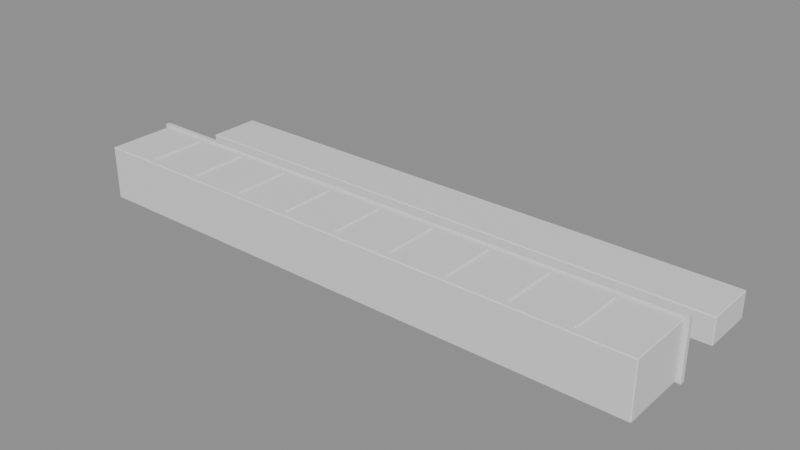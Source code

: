 # Source: decor_kitchen.blend  (saved by Blender 5.3.31; exported with 4.5.12 LTS)
import bpy
from mathutils import Matrix  # noqa: F401  (used for matrix-valued properties, if any)

bpy.ops.wm.read_factory_settings(use_empty=True)
scene = bpy.context.scene
scene.name = 'Scene'

# ---- materials (node trees are filled in below, after node groups)
mat_m5 = bpy.data.materials.new('m5')
mat_m2 = bpy.data.materials.new('m2')
mat_m6 = bpy.data.materials.new('m6')
mat_m7 = bpy.data.materials.new('m7')

# ---- material node trees
mat_m5.use_nodes = True; mat_m5.node_tree.nodes.clear()
_N = mat_m5.node_tree.nodes; _L = mat_m5.node_tree.links
n0 = _N.new('ShaderNodeBsdfPrincipled'); n0.name = 'Principled BSDF'; n0.location = (-200, 100)
n0.inputs[10].default_value = 0.005
n1 = _N.new('ShaderNodeOutputMaterial'); n1.name = 'Material Output'; n1.location = (200, 100)
_L.new(n0.outputs[0], n1.inputs[0])
n1.is_active_output = True
mat_m2.use_nodes = True; mat_m2.node_tree.nodes.clear()
_N = mat_m2.node_tree.nodes; _L = mat_m2.node_tree.links
n0 = _N.new('ShaderNodeBsdfPrincipled'); n0.name = 'Principled BSDF'; n0.location = (-200, 100)
n0.inputs[10].default_value = 0.005
n1 = _N.new('ShaderNodeOutputMaterial'); n1.name = 'Material Output'; n1.location = (200, 100)
_L.new(n0.outputs[0], n1.inputs[0])
n1.is_active_output = True
mat_m6.use_nodes = True; mat_m6.node_tree.nodes.clear()
_N = mat_m6.node_tree.nodes; _L = mat_m6.node_tree.links
n0 = _N.new('ShaderNodeBsdfPrincipled'); n0.name = 'Principled BSDF'; n0.location = (-200, 100)
n0.inputs[10].default_value = 0.005
n1 = _N.new('ShaderNodeOutputMaterial'); n1.name = 'Material Output'; n1.location = (200, 100)
_L.new(n0.outputs[0], n1.inputs[0])
n1.is_active_output = True
mat_m7.use_nodes = True; mat_m7.node_tree.nodes.clear()
_N = mat_m7.node_tree.nodes; _L = mat_m7.node_tree.links
n0 = _N.new('ShaderNodeBsdfPrincipled'); n0.name = 'Principled BSDF'; n0.location = (-200, 100)
n0.inputs[10].default_value = 0.005
n1 = _N.new('ShaderNodeOutputMaterial'); n1.name = 'Material Output'; n1.location = (200, 100)
_L.new(n0.outputs[0], n1.inputs[0])
n1.is_active_output = True

# ---- meshes
me_cone = bpy.data.meshes.new('Cone')
me_cone.from_pydata([(-1.8, 0.94, -0.22), (-1.8, 0.96, -0.22), (-1.74, 0.94, -0.2039), (-1.74, 0.96, -0.2039), (-1.696, 0.94, -0.16), (-1.696, 0.96, -0.16), (-1.68, 0.94, -0.1), (-1.68, 0.96, -0.1), (-1.696, 0.94, -0.04), (-1.696, 0.96, -0.04), (-1.74, 0.94, 0.003923), (-1.74, 0.96, 0.003923), (-1.8, 0.94, 0.02), (-1.8, 0.96, 0.02), (-1.86, 0.94, 0.003923), (-1.86, 0.96, 0.003923), (-1.904, 0.94, -0.04), (-1.904, 0.96, -0.04), (-1.92, 0.94, -0.1), (-1.92, 0.96, -0.1), (-1.904, 0.94, -0.16), (-1.904, 0.96, -0.16), (-1.86, 0.94, -0.2039), (-1.86, 0.96, -0.2039), (-3.69, 0.01, -0.35), (-3.69, 0.0, -0.34), (-3.7, 0.01, -0.34), (-3.69, 0.0, 0.34), (-3.69, 0.01, 0.35), (-3.7, 0.01, 0.34), (-3.69, 0.87, -0.35), (-3.7, 0.87, -0.34), (-3.69, 0.88, -0.34), (-3.69, 0.87, 0.35), (-3.69, 0.88, 0.34), (-3.7, 0.87, 0.34), (3.69, 0.01, -0.35), (3.7, 0.01, -0.34), (3.69, 0.0, -0.34), (3.69, 0.01, 0.35), (3.69, 0.0, 0.34), (3.7, 0.01, 0.34), (3.69, 0.87, -0.35), (3.69, 0.88, -0.34), (3.7, 0.87, -0.34), (3.69, 0.87, 0.35), (3.7, 0.87, 0.34), (3.69, 0.88, 0.34), (-3.75, 0.88, -0.375), (-3.75, 0.88, 0.375), (-3.75, 0.94, -0.375), (-3.75, 0.94, 0.375), (3.75, 0.88, -0.375), (3.75, 0.88, 0.375), (3.75, 0.94, -0.375), (3.75, 0.94, 0.375), (-3.01, 0.1, 0.35), (-3.01, 0.1, 0.37), (-3.01, 0.8, 0.35), (-3.01, 0.8, 0.37), (-2.99, 0.1, 0.35), (-2.99, 0.1, 0.37), (-2.99, 0.8, 0.35), (-2.99, 0.8, 0.37), (-2.26, 0.1, 0.35), (-2.26, 0.1, 0.37), (-2.26, 0.8, 0.35), (-2.26, 0.8, 0.37), (-2.24, 0.1, 0.35), (-2.24, 0.1, 0.37), (-2.24, 0.8, 0.35), (-2.24, 0.8, 0.37), (-1.51, 0.1, 0.35), (-1.51, 0.1, 0.37), (-1.51, 0.8, 0.35), (-1.51, 0.8, 0.37), (-1.49, 0.1, 0.35), (-1.49, 0.1, 0.37), (-1.49, 0.8, 0.35), (-1.49, 0.8, 0.37), (-0.76, 0.1, 0.35), (-0.76, 0.1, 0.37), (-0.76, 0.8, 0.35), (-0.76, 0.8, 0.37), (-0.74, 0.1, 0.35), (-0.74, 0.1, 0.37), (-0.74, 0.8, 0.35), (-0.74, 0.8, 0.37), (-0.01, 0.1, 0.35), (-0.01, 0.1, 0.37), (-0.01, 0.8, 0.35), (-0.01, 0.8, 0.37), (0.01, 0.1, 0.35), (0.01, 0.1, 0.37), (0.01, 0.8, 0.35), (0.01, 0.8, 0.37), (0.74, 0.1, 0.35), (0.74, 0.1, 0.37), (0.74, 0.8, 0.35), (0.74, 0.8, 0.37), (0.76, 0.1, 0.35), (0.76, 0.1, 0.37), (0.76, 0.8, 0.35), (0.76, 0.8, 0.37), (1.49, 0.1, 0.35), (1.49, 0.1, 0.37), (1.49, 0.8, 0.35), (1.49, 0.8, 0.37), (1.51, 0.1, 0.35), (1.51, 0.1, 0.37), (1.51, 0.8, 0.35), (1.51, 0.8, 0.37), (2.24, 0.1, 0.35), (2.24, 0.1, 0.37), (2.24, 0.8, 0.35), (2.24, 0.8, 0.37), (2.26, 0.1, 0.35), (2.26, 0.1, 0.37), (2.26, 0.8, 0.35), (2.26, 0.8, 0.37), (2.99, 0.1, 0.35), (2.99, 0.1, 0.37), (2.99, 0.8, 0.35), (2.99, 0.8, 0.37), (3.01, 0.1, 0.35), (3.01, 0.1, 0.37), (3.01, 0.8, 0.35), (3.01, 0.8, 0.37), (1.1, 0.93, -0.25), (1.1, 0.93, 0.25), (1.1, 0.97, -0.25), (1.1, 0.97, 0.25), (1.9, 0.93, -0.25), (1.9, 0.93, 0.25), (1.9, 0.97, -0.25), (1.9, 0.97, 0.25), (-1.2, 0.94, -0.22), (-1.2, 0.96, -0.22), (-1.14, 0.94, -0.2039), (-1.14, 0.96, -0.2039), (-1.096, 0.94, -0.16), (-1.096, 0.96, -0.16), (-1.08, 0.94, -0.1), (-1.08, 0.96, -0.1), (-1.096, 0.94, -0.04), (-1.096, 0.96, -0.04), (-1.14, 0.94, 0.003923), (-1.14, 0.96, 0.003923), (-1.2, 0.94, 0.02), (-1.2, 0.96, 0.02), (-1.26, 0.94, 0.003923), (-1.26, 0.96, 0.003923), (-1.304, 0.94, -0.04), (-1.304, 0.96, -0.04), (-1.32, 0.94, -0.1), (-1.32, 0.96, -0.1), (-1.304, 0.94, -0.16), (-1.304, 0.96, -0.16), (-1.26, 0.94, -0.2039), (-1.26, 0.96, -0.2039), (-1.8, 0.94, 0.03), (-1.8, 0.96, 0.03), (-1.74, 0.94, 0.04608), (-1.74, 0.96, 0.04608), (-1.696, 0.94, 0.09), (-1.696, 0.96, 0.09), (-1.68, 0.94, 0.15), (-1.68, 0.96, 0.15), (-1.696, 0.94, 0.21), (-1.696, 0.96, 0.21), (-1.74, 0.94, 0.2539), (-1.74, 0.96, 0.2539), (-1.8, 0.94, 0.27), (-1.8, 0.96, 0.27), (-1.86, 0.94, 0.2539), (-1.86, 0.96, 0.2539), (-1.904, 0.94, 0.21), (-1.904, 0.96, 0.21), (-1.92, 0.94, 0.15), (-1.92, 0.96, 0.15), (-1.904, 0.94, 0.09), (-1.904, 0.96, 0.09), (-1.86, 0.94, 0.04608), (-1.86, 0.96, 0.04608), (-3.69, 1.66, -0.355), (-3.69, 1.65, -0.345), (-3.7, 1.66, -0.345), (-3.69, 1.65, -0.015), (-3.69, 1.66, -0.005), (-3.7, 1.66, -0.015), (-3.69, 2.34, -0.355), (-3.7, 2.34, -0.345), (-3.69, 2.35, -0.345), (-3.69, 2.34, -0.005), (-3.69, 2.35, -0.015), (-3.7, 2.34, -0.015), (3.69, 1.66, -0.355), (3.7, 1.66, -0.345), (3.69, 1.65, -0.345), (3.69, 1.66, -0.005), (3.69, 1.65, -0.015), (3.7, 1.66, -0.015), (3.69, 2.34, -0.355), (3.69, 2.35, -0.345), (3.7, 2.34, -0.345), (3.69, 2.34, -0.005), (3.7, 2.34, -0.015), (3.69, 2.35, -0.015), (1.5, 0.9589, -0.2179), (1.5, 1.259, -0.06789), (1.517, 0.9545, -0.2089), (1.517, 1.254, -0.05894), (1.517, 0.9455, -0.1911), (1.517, 1.246, -0.04106), (1.5, 0.9411, -0.1821), (1.5, 1.241, -0.03211), (1.483, 0.9455, -0.1911), (1.483, 1.246, -0.04106), (1.483, 0.9545, -0.2089), (1.483, 1.254, -0.05894)], [], [(0, 1, 3, 2), (2, 3, 5, 4), (4, 5, 7, 6), (6, 7, 9, 8), (8, 9, 11, 10), (10, 11, 13, 12), (12, 13, 15, 14), (14, 15, 17, 16), (16, 17, 19, 18), (18, 19, 21, 20), (3, 1, 23, 21, 19, 17, 15, 13, 11, 9, 7, 5), (20, 21, 23, 22), (22, 23, 1, 0), (0, 2, 4, 6, 8, 10, 12, 14, 16, 18, 20, 22), (24, 25, 26), (27, 28, 29), (30, 31, 32), (33, 34, 35), (36, 37, 38), (39, 40, 41), (42, 43, 44), (45, 46, 47), (30, 24, 26, 31), (25, 27, 29, 26), (28, 33, 35, 29), (34, 32, 31, 35), (42, 30, 32, 43), (33, 45, 47, 34), (46, 44, 43, 47), (36, 42, 44, 37), (45, 39, 41, 46), (40, 38, 37, 41), (24, 36, 38, 25), (39, 28, 27, 40), (30, 42, 36, 24), (26, 29, 35, 31), (38, 40, 27, 25), (45, 33, 28, 39), (32, 34, 47, 43), (44, 46, 41, 37), (48, 49, 51, 50), (50, 51, 55, 54), (54, 55, 53, 52), (52, 53, 49, 48), (50, 54, 52, 48), (55, 51, 49, 53), (56, 57, 59, 58), (58, 59, 63, 62), (62, 63, 61, 60), (60, 61, 57, 56), (58, 62, 60, 56), (63, 59, 57, 61), (64, 65, 67, 66), (66, 67, 71, 70), (70, 71, 69, 68), (68, 69, 65, 64), (66, 70, 68, 64), (71, 67, 65, 69), (72, 73, 75, 74), (74, 75, 79, 78), (78, 79, 77, 76), (76, 77, 73, 72), (74, 78, 76, 72), (79, 75, 73, 77), (80, 81, 83, 82), (82, 83, 87, 86), (86, 87, 85, 84), (84, 85, 81, 80), (82, 86, 84, 80), (87, 83, 81, 85), (88, 89, 91, 90), (90, 91, 95, 94), (94, 95, 93, 92), (92, 93, 89, 88), (90, 94, 92, 88), (95, 91, 89, 93), (96, 97, 99, 98), (98, 99, 103, 102), (102, 103, 101, 100), (100, 101, 97, 96), (98, 102, 100, 96), (103, 99, 97, 101), (104, 105, 107, 106), (106, 107, 111, 110), (110, 111, 109, 108), (108, 109, 105, 104), (106, 110, 108, 104), (111, 107, 105, 109), (112, 113, 115, 114), (114, 115, 119, 118), (118, 119, 117, 116), (116, 117, 113, 112), (114, 118, 116, 112), (119, 115, 113, 117), (120, 121, 123, 122), (122, 123, 127, 126), (126, 127, 125, 124), (124, 125, 121, 120), (122, 126, 124, 120), (127, 123, 121, 125), (128, 129, 131, 130), (130, 131, 135, 134), (134, 135, 133, 132), (132, 133, 129, 128), (130, 134, 132, 128), (135, 131, 129, 133), (136, 137, 139, 138), (138, 139, 141, 140), (140, 141, 143, 142), (142, 143, 145, 144), (144, 145, 147, 146), (146, 147, 149, 148), (148, 149, 151, 150), (150, 151, 153, 152), (152, 153, 155, 154), (154, 155, 157, 156), (139, 137, 159, 157, 155, 153, 151, 149, 147, 145, 143, 141), (156, 157, 159, 158), (158, 159, 137, 136), (136, 138, 140, 142, 144, 146, 148, 150, 152, 154, 156, 158), (160, 161, 163, 162), (162, 163, 165, 164), (164, 165, 167, 166), (166, 167, 169, 168), (168, 169, 171, 170), (170, 171, 173, 172), (172, 173, 175, 174), (174, 175, 177, 176), (176, 177, 179, 178), (178, 179, 181, 180), (163, 161, 183, 181, 179, 177, 175, 173, 171, 169, 167, 165), (180, 181, 183, 182), (182, 183, 161, 160), (160, 162, 164, 166, 168, 170, 172, 174, 176, 178, 180, 182), (184, 185, 186), (187, 188, 189), (190, 191, 192), (193, 194, 195), (196, 197, 198), (199, 200, 201), (202, 203, 204), (205, 206, 207), (190, 184, 186, 191), (185, 187, 189, 186), (188, 193, 195, 189), (194, 192, 191, 195), (202, 190, 192, 203), (193, 205, 207, 194), (206, 204, 203, 207), (196, 202, 204, 197), (205, 199, 201, 206), (200, 198, 197, 201), (184, 196, 198, 185), (199, 188, 187, 200), (190, 202, 196, 184), (186, 189, 195, 191), (198, 200, 187, 185), (205, 193, 188, 199), (192, 194, 207, 203), (204, 206, 201, 197), (208, 209, 211, 210), (210, 211, 213, 212), (212, 213, 215, 214), (214, 215, 217, 216), (211, 209, 219, 217, 215, 213), (216, 217, 219, 218), (218, 219, 209, 208), (208, 210, 212, 214, 216, 218)])
me_cone.polygons.foreach_set('use_smooth', [1, 1, 1, 1, 1, 1, 1, 1, 1, 1, 1, 1, 1, 1, 0, 0, 0, 0, 0, 0, 0, 0, 0, 0, 0, 0, 0, 0, 0, 0, 0, 0, 0, 0, 0, 0, 0, 0, 0, 0, 0, 0, 0, 0, 0, 0, 0, 0, 0, 0, 0, 0, 0, 0, 0, 0, 0, 0, 0, 0, 0, 0, 0, 0, 0, 0, 0, 0, 0, 0, 0, 0, 0, 0, 0, 0, 0, 0, 0, 0, 0, 0, 0, 0, 0, 0, 0, 0, 0, 0, 0, 0, 0, 0, 0, 0, 0, 0, 0, 0, 0, 0, 0, 0, 0, 0, 1, 1, 1, 1, 1, 1, 1, 1, 1, 1, 1, 1, 1, 1, 1, 1, 1, 1, 1, 1, 1, 1, 1, 1, 1, 1, 1, 1, 0, 0, 0, 0, 0, 0, 0, 0, 0, 0, 0, 0, 0, 0, 0, 0, 0, 0, 0, 0, 0, 0, 0, 0, 0, 0, 1, 1, 1, 1, 1, 1, 1, 1])
me_cone.polygons.foreach_set('material_index', [0, 0, 0, 0, 0, 0, 0, 0, 0, 0, 0, 0, 0, 0, 1, 1, 1, 1, 1, 1, 1, 1, 1, 1, 1, 1, 1, 1, 1, 1, 1, 1, 1, 1, 1, 1, 1, 1, 1, 1, 2, 2, 2, 2, 2, 2, 2, 2, 2, 2, 2, 2, 2, 2, 2, 2, 2, 2, 2, 2, 2, 2, 2, 2, 2, 2, 2, 2, 2, 2, 2, 2, 2, 2, 2, 2, 2, 2, 2, 2, 2, 2, 2, 2, 2, 2, 2, 2, 2, 2, 2, 2, 2, 2, 2, 2, 2, 2, 2, 2, 3, 3, 3, 3, 3, 3, 0, 0, 0, 0, 0, 0, 0, 0, 0, 0, 0, 0, 0, 0, 0, 0, 0, 0, 0, 0, 0, 0, 0, 0, 0, 0, 0, 0, 1, 1, 1, 1, 1, 1, 1, 1, 1, 1, 1, 1, 1, 1, 1, 1, 1, 1, 1, 1, 1, 1, 1, 1, 1, 1, 3, 3, 3, 3, 3, 3, 3, 3])
_uv = me_cone.uv_layers.new(name='UVMap')
_uv.uv.foreach_set('vector', [1.0, 0.5, 1.0, 1.0, 0.9167, 1.0, 0.9167, 0.5, 0.9167, 0.5, 0.9167, 1.0, 0.8333, 1.0, 0.8333, 0.5, 0.8333, 0.5, 0.8333, 1.0, 0.75, 1.0, 0.75, 0.5, 0.75, 0.5, 0.75, 1.0, 0.6667, 1.0, 0.6667, 0.5, 0.6667, 0.5, 0.6667, 1.0, 0.5833, 1.0, 0.5833, 0.5, 0.5833, 0.5, 0.5833, 1.0, 0.5, 1.0, 0.5, 0.5, 0.5, 0.5, 0.5, 1.0, 0.4167, 1.0, 0.4167, 0.5, 0.4167, 0.5, 0.4167, 1.0, 0.3333, 1.0, 0.3333, 0.5, 0.3333, 0.5, 0.3333, 1.0, 0.25, 1.0, 0.25, 0.5, 0.25, 0.5, 0.25, 1.0, 0.1667, 1.0, 0.1667, 0.5, 0.37, 0.4578, 0.25, 0.49, 0.13, 0.4578, 0.04215, 0.37, 0.01, 0.25, 0.04215, 0.13, 0.13, 0.04215, 0.25, 0.01, 0.37, 0.04215, 0.4578, 0.13, 0.49, 0.25, 0.4578, 0.37, 0.1667, 0.5, 0.1667, 1.0, 0.08333, 1.0, 0.08333, 0.5, 0.08333, 0.5, 0.08333, 1.0, 7.451e-08, 1.0, 7.451e-08, 0.5, 0.75, 0.49, 0.87, 0.4578, 0.9578, 0.37, 0.99, 0.25, 0.9578, 0.13, 0.87, 0.04215, 0.75, 0.01, 0.63, 0.04215, 0.5422, 0.13, 0.51, 0.25, 0.5422, 0.37, 0.63, 0.4578, 0.1253, 0.7472, 0.1253, 0.75, 0.125, 0.7472, 0.6214, 0.9997, 0.625, 0.9997, 0.6214, 1.0, 0.1253, 0.5028, 0.125, 0.5028, 0.1253, 0.5, 0.625, 0.2493, 0.6214, 0.2503, 0.6214, 0.2479, 0.3747, 0.7472, 0.3777, 0.7472, 0.3766, 0.7502, 0.6252, 0.7487, 0.6214, 0.7503, 0.6214, 0.7479, 0.3747, 0.5028, 0.3766, 0.4998, 0.3777, 0.5028, 0.6252, 0.502, 0.6214, 0.5028, 0.6214, 0.4997, 0.1253, 0.5028, 0.1253, 0.7472, 0.125, 0.7472, 0.125, 0.5028, 0.3786, 0.0, 0.6214, 0.0, 0.6214, 0.002841, 0.3786, 0.002841, 0.625, 0.002841, 0.625, 0.2493, 0.6214, 0.2479, 0.6214, 0.002841, 0.6214, 0.2503, 0.3786, 0.2503, 0.3786, 0.2472, 0.6214, 0.2479, 0.3747, 0.5028, 0.1253, 0.5028, 0.1253, 0.5, 0.3766, 0.4998, 0.625, 0.2493, 0.6252, 0.502, 0.6214, 0.4997, 0.6214, 0.2503, 0.6214, 0.5028, 0.3777, 0.5028, 0.3766, 0.4998, 0.6214, 0.4997, 0.3747, 0.7472, 0.3747, 0.5028, 0.3777, 0.5028, 0.3777, 0.7472, 0.6252, 0.502, 0.6252, 0.7487, 0.6214, 0.7479, 0.6214, 0.5028, 0.6214, 0.7503, 0.3766, 0.7502, 0.3777, 0.7472, 0.6214, 0.7479, 0.1253, 0.7472, 0.3747, 0.7472, 0.3766, 0.7502, 0.1253, 0.75, 0.6252, 0.7487, 0.625, 0.9997, 0.6214, 0.9997, 0.6214, 0.7503, 0.1253, 0.5028, 0.3747, 0.5028, 0.3747, 0.7472, 0.1253, 0.7472, 0.3786, 0.002841, 0.6214, 0.002841, 0.6214, 0.2479, 0.3786, 0.2472, 0.3766, 0.7502, 0.6214, 0.7503, 0.6214, 0.9997, 0.3786, 0.9997, 0.6252, 0.502, 0.8747, 0.5028, 0.8747, 0.7472, 0.6252, 0.7487, 0.3786, 0.2503, 0.6214, 0.2503, 0.6214, 0.4997, 0.3766, 0.4998, 0.3777, 0.5028, 0.6214, 0.5028, 0.6214, 0.7479, 0.3777, 0.7472, 0.375, 0.0, 0.625, 0.0, 0.625, 0.25, 0.375, 0.25, 0.375, 0.25, 0.625, 0.25, 0.625, 0.5, 0.375, 0.5, 0.375, 0.5, 0.625, 0.5, 0.625, 0.75, 0.375, 0.75, 0.375, 0.75, 0.625, 0.75, 0.625, 1.0, 0.375, 1.0, 0.125, 0.5, 0.375, 0.5, 0.375, 0.75, 0.125, 0.75, 0.625, 0.5, 0.875, 0.5, 0.875, 0.75, 0.625, 0.75, 0.375, 0.0, 0.625, 0.0, 0.625, 0.25, 0.375, 0.25, 0.375, 0.25, 0.625, 0.25, 0.625, 0.5, 0.375, 0.5, 0.375, 0.5, 0.625, 0.5, 0.625, 0.75, 0.375, 0.75, 0.375, 0.75, 0.625, 0.75, 0.625, 1.0, 0.375, 1.0, 0.125, 0.5, 0.375, 0.5, 0.375, 0.75, 0.125, 0.75, 0.625, 0.5, 0.875, 0.5, 0.875, 0.75, 0.625, 0.75, 0.375, 0.0, 0.625, 0.0, 0.625, 0.25, 0.375, 0.25, 0.375, 0.25, 0.625, 0.25, 0.625, 0.5, 0.375, 0.5, 0.375, 0.5, 0.625, 0.5, 0.625, 0.75, 0.375, 0.75, 0.375, 0.75, 0.625, 0.75, 0.625, 1.0, 0.375, 1.0, 0.125, 0.5, 0.375, 0.5, 0.375, 0.75, 0.125, 0.75, 0.625, 0.5, 0.875, 0.5, 0.875, 0.75, 0.625, 0.75, 0.375, 0.0, 0.625, 0.0, 0.625, 0.25, 0.375, 0.25, 0.375, 0.25, 0.625, 0.25, 0.625, 0.5, 0.375, 0.5, 0.375, 0.5, 0.625, 0.5, 0.625, 0.75, 0.375, 0.75, 0.375, 0.75, 0.625, 0.75, 0.625, 1.0, 0.375, 1.0, 0.125, 0.5, 0.375, 0.5, 0.375, 0.75, 0.125, 0.75, 0.625, 0.5, 0.875, 0.5, 0.875, 0.75, 0.625, 0.75, 0.375, 0.0, 0.625, 0.0, 0.625, 0.25, 0.375, 0.25, 0.375, 0.25, 0.625, 0.25, 0.625, 0.5, 0.375, 0.5, 0.375, 0.5, 0.625, 0.5, 0.625, 0.75, 0.375, 0.75, 0.375, 0.75, 0.625, 0.75, 0.625, 1.0, 0.375, 1.0, 0.125, 0.5, 0.375, 0.5, 0.375, 0.75, 0.125, 0.75, 0.625, 0.5, 0.875, 0.5, 0.875, 0.75, 0.625, 0.75, 0.375, 0.0, 0.625, 0.0, 0.625, 0.25, 0.375, 0.25, 0.375, 0.25, 0.625, 0.25, 0.625, 0.5, 0.375, 0.5, 0.375, 0.5, 0.625, 0.5, 0.625, 0.75, 0.375, 0.75, 0.375, 0.75, 0.625, 0.75, 0.625, 1.0, 0.375, 1.0, 0.125, 0.5, 0.375, 0.5, 0.375, 0.75, 0.125, 0.75, 0.625, 0.5, 0.875, 0.5, 0.875, 0.75, 0.625, 0.75, 0.375, 0.0, 0.625, 0.0, 0.625, 0.25, 0.375, 0.25, 0.375, 0.25, 0.625, 0.25, 0.625, 0.5, 0.375, 0.5, 0.375, 0.5, 0.625, 0.5, 0.625, 0.75, 0.375, 0.75, 0.375, 0.75, 0.625, 0.75, 0.625, 1.0, 0.375, 1.0, 0.125, 0.5, 0.375, 0.5, 0.375, 0.75, 0.125, 0.75, 0.625, 0.5, 0.875, 0.5, 0.875, 0.75, 0.625, 0.75, 0.375, 0.0, 0.625, 0.0, 0.625, 0.25, 0.375, 0.25, 0.375, 0.25, 0.625, 0.25, 0.625, 0.5, 0.375, 0.5, 0.375, 0.5, 0.625, 0.5, 0.625, 0.75, 0.375, 0.75, 0.375, 0.75, 0.625, 0.75, 0.625, 1.0, 0.375, 1.0, 0.125, 0.5, 0.375, 0.5, 0.375, 0.75, 0.125, 0.75, 0.625, 0.5, 0.875, 0.5, 0.875, 0.75, 0.625, 0.75, 0.375, 0.0, 0.625, 0.0, 0.625, 0.25, 0.375, 0.25, 0.375, 0.25, 0.625, 0.25, 0.625, 0.5, 0.375, 0.5, 0.375, 0.5, 0.625, 0.5, 0.625, 0.75, 0.375, 0.75, 0.375, 0.75, 0.625, 0.75, 0.625, 1.0, 0.375, 1.0, 0.125, 0.5, 0.375, 0.5, 0.375, 0.75, 0.125, 0.75, 0.625, 0.5, 0.875, 0.5, 0.875, 0.75, 0.625, 0.75, 0.375, 0.0, 0.625, 0.0, 0.625, 0.25, 0.375, 0.25, 0.375, 0.25, 0.625, 0.25, 0.625, 0.5, 0.375, 0.5, 0.375, 0.5, 0.625, 0.5, 0.625, 0.75, 0.375, 0.75, 0.375, 0.75, 0.625, 0.75, 0.625, 1.0, 0.375, 1.0, 0.125, 0.5, 0.375, 0.5, 0.375, 0.75, 0.125, 0.75, 0.625, 0.5, 0.875, 0.5, 0.875, 0.75, 0.625, 0.75, 0.375, 0.0, 0.625, 0.0, 0.625, 0.25, 0.375, 0.25, 0.375, 0.25, 0.625, 0.25, 0.625, 0.5, 0.375, 0.5, 0.375, 0.5, 0.625, 0.5, 0.625, 0.75, 0.375, 0.75, 0.375, 0.75, 0.625, 0.75, 0.625, 1.0, 0.375, 1.0, 0.125, 0.5, 0.375, 0.5, 0.375, 0.75, 0.125, 0.75, 0.625, 0.5, 0.875, 0.5, 0.875, 0.75, 0.625, 0.75, 1.0, 0.5, 1.0, 1.0, 0.9167, 1.0, 0.9167, 0.5, 0.9167, 0.5, 0.9167, 1.0, 0.8333, 1.0, 0.8333, 0.5, 0.8333, 0.5, 0.8333, 1.0, 0.75, 1.0, 0.75, 0.5, 0.75, 0.5, 0.75, 1.0, 0.6667, 1.0, 0.6667, 0.5, 0.6667, 0.5, 0.6667, 1.0, 0.5833, 1.0, 0.5833, 0.5, 0.5833, 0.5, 0.5833, 1.0, 0.5, 1.0, 0.5, 0.5, 0.5, 0.5, 0.5, 1.0, 0.4167, 1.0, 0.4167, 0.5, 0.4167, 0.5, 0.4167, 1.0, 0.3333, 1.0, 0.3333, 0.5, 0.3333, 0.5, 0.3333, 1.0, 0.25, 1.0, 0.25, 0.5, 0.25, 0.5, 0.25, 1.0, 0.1667, 1.0, 0.1667, 0.5, 0.37, 0.4578, 0.25, 0.49, 0.13, 0.4578, 0.04215, 0.37, 0.01, 0.25, 0.04215, 0.13, 0.13, 0.04215, 0.25, 0.01, 0.37, 0.04215, 0.4578, 0.13, 0.49, 0.25, 0.4578, 0.37, 0.1667, 0.5, 0.1667, 1.0, 0.08333, 1.0, 0.08333, 0.5, 0.08333, 0.5, 0.08333, 1.0, 7.451e-08, 1.0, 7.451e-08, 0.5, 0.75, 0.49, 0.87, 0.4578, 0.9578, 0.37, 0.99, 0.25, 0.9578, 0.13, 0.87, 0.04215, 0.75, 0.01, 0.63, 0.04215, 0.5422, 0.13, 0.51, 0.25, 0.5422, 0.37, 0.63, 0.4578, 1.0, 0.5, 1.0, 1.0, 0.9167, 1.0, 0.9167, 0.5, 0.9167, 0.5, 0.9167, 1.0, 0.8333, 1.0, 0.8333, 0.5, 0.8333, 0.5, 0.8333, 1.0, 0.75, 1.0, 0.75, 0.5, 0.75, 0.5, 0.75, 1.0, 0.6667, 1.0, 0.6667, 0.5, 0.6667, 0.5, 0.6667, 1.0, 0.5833, 1.0, 0.5833, 0.5, 0.5833, 0.5, 0.5833, 1.0, 0.5, 1.0, 0.5, 0.5, 0.5, 0.5, 0.5, 1.0, 0.4167, 1.0, 0.4167, 0.5, 0.4167, 0.5, 0.4167, 1.0, 0.3333, 1.0, 0.3333, 0.5, 0.3333, 0.5, 0.3333, 1.0, 0.25, 1.0, 0.25, 0.5, 0.25, 0.5, 0.25, 1.0, 0.1667, 1.0, 0.1667, 0.5, 0.37, 0.4578, 0.25, 0.49, 0.13, 0.4578, 0.04215, 0.37, 0.01, 0.25, 0.04215, 0.13, 0.13, 0.04215, 0.25, 0.01, 0.37, 0.04215, 0.4578, 0.13, 0.49, 0.25, 0.4578, 0.37, 0.1667, 0.5, 0.1667, 1.0, 0.08333, 1.0, 0.08333, 0.5, 0.08333, 0.5, 0.08333, 1.0, 7.451e-08, 1.0, 7.451e-08, 0.5, 0.75, 0.49, 0.87, 0.4578, 0.9578, 0.37, 0.99, 0.25, 0.9578, 0.13, 0.87, 0.04215, 0.75, 0.01, 0.63, 0.04215, 0.5422, 0.13, 0.51, 0.25, 0.5422, 0.37, 0.63, 0.4578, 0.1253, 0.7464, 0.1253, 0.75, 0.125, 0.7464, 0.6179, 0.9997, 0.625, 0.9997, 0.6179, 1.0, 0.1253, 0.5036, 0.125, 0.5036, 0.1253, 0.5, 0.625, 0.249, 0.6179, 0.2503, 0.6179, 0.2473, 0.3747, 0.7464, 0.3804, 0.7464, 0.3784, 0.7502, 0.6252, 0.7484, 0.6179, 0.7503, 0.6179, 0.7473, 0.3747, 0.5036, 0.3784, 0.4998, 0.3804, 0.5036, 0.6252, 0.5026, 0.6179, 0.5036, 0.6179, 0.4997, 0.1253, 0.5036, 0.1253, 0.7464, 0.125, 0.7464, 0.125, 0.5036, 0.3821, 0.0, 0.6179, 0.0, 0.6179, 0.003571, 0.3821, 0.003571, 0.625, 0.003571, 0.625, 0.249, 0.6179, 0.2473, 0.6179, 0.003571, 0.6179, 0.2503, 0.3821, 0.2503, 0.3821, 0.2464, 0.6179, 0.2473, 0.3747, 0.5036, 0.1253, 0.5036, 0.1253, 0.5, 0.3784, 0.4998, 0.625, 0.249, 0.6252, 0.5026, 0.6179, 0.4997, 0.6179, 0.2503, 0.6179, 0.5036, 0.3804, 0.5036, 0.3784, 0.4998, 0.6179, 0.4997, 0.3747, 0.7464, 0.3747, 0.5036, 0.3804, 0.5036, 0.3804, 0.7464, 0.6252, 0.5026, 0.6252, 0.7484, 0.6179, 0.7473, 0.6179, 0.5036, 0.6179, 0.7503, 0.3784, 0.7502, 0.3804, 0.7464, 0.6179, 0.7473, 0.1253, 0.7464, 0.3747, 0.7464, 0.3784, 0.7502, 0.1253, 0.75, 0.6252, 0.7484, 0.625, 0.9997, 0.6179, 0.9997, 0.6179, 0.7503, 0.1253, 0.5036, 0.3747, 0.5036, 0.3747, 0.7464, 0.1253, 0.7464, 0.3821, 0.003571, 0.6179, 0.003571, 0.6179, 0.2473, 0.3821, 0.2464, 0.3784, 0.7502, 0.6179, 0.7503, 0.6179, 0.9997, 0.3821, 0.9997, 0.6252, 0.5026, 0.8747, 0.5036, 0.8747, 0.7464, 0.6252, 0.7484, 0.3821, 0.2503, 0.6179, 0.2503, 0.6179, 0.4997, 0.3784, 0.4998, 0.3804, 0.5036, 0.6179, 0.5036, 0.6179, 0.7473, 0.3804, 0.7464, 1.0, 0.5, 1.0, 1.0, 0.8333, 1.0, 0.8333, 0.5, 0.8333, 0.5, 0.8333, 1.0, 0.6667, 1.0, 0.6667, 0.5, 0.6667, 0.5, 0.6667, 1.0, 0.5, 1.0, 0.5, 0.5, 0.5, 0.5, 0.5, 1.0, 0.3333, 1.0, 0.3333, 0.5, 0.4578, 0.37, 0.25, 0.49, 0.04215, 0.37, 0.04215, 0.13, 0.25, 0.01, 0.4578, 0.13, 0.3333, 0.5, 0.3333, 1.0, 0.1667, 1.0, 0.1667, 0.5, 0.1667, 0.5, 0.1667, 1.0, -8.941e-08, 1.0, -8.941e-08, 0.5, 0.75, 0.49, 0.9578, 0.37, 0.9578, 0.13, 0.75, 0.01, 0.5422, 0.13, 0.5422, 0.37])
me_cone.materials.append(mat_m5)
me_cone.materials.append(mat_m2)
me_cone.materials.append(mat_m6)
me_cone.materials.append(mat_m7)
me_cone.update()

# ---- objects
ob_cone = bpy.data.objects.new('Cone', me_cone)

# ---- transforms, parenting, visibility, modifiers, constraints
ob_cone.location = (0.0, 0.0, 0.0)

# ---- collection membership
scene.collection.objects.link(ob_cone)

# ---- scene / render settings (as saved in the file)
scene.frame_start = 1; scene.frame_end = 250; scene.frame_set(1)
scene.render.engine = 'BLENDER_EEVEE_NEXT'
scene.render.bake_bias = 0.0
scene.render.bake_samples = 0
scene.render.compositor_device = 'GPU'
scene.eevee.use_volume_custom_range = False
scene.eevee.fast_gi_thickness_near = 0.1
scene.eevee.fast_gi_thickness_far = 0.0
scene.eevee.ray_tracing_options.screen_trace_thickness = 0.1
bpy.context.view_layer.update()

# ---- added for rendering (the .blend has no active camera and no usable light): camera, sun + grey world if the file has none
cam_auto = bpy.data.cameras.new('AutoCamera')
cam_auto.lens = 50.0
cam_auto.sensor_width = 36.0
cam_auto.clip_end = 1000.0
ob_auto_camera = bpy.data.objects.new('AutoCamera', cam_auto)
scene.collection.objects.link(ob_auto_camera)
ob_auto_camera.location = (7.30488, -7.59086, 5.8439)
ob_auto_camera.rotation_euler = (1.09748, -7.21219e-08, 0.694738)
scene.camera = ob_auto_camera
light_auto_sun = bpy.data.lights.new('AutoSun', 'SUN')
light_auto_sun.energy = 3.0
light_auto_sun.angle = 0.0523599
ob_auto_sun = bpy.data.objects.new('AutoSun', light_auto_sun)
scene.collection.objects.link(ob_auto_sun)
ob_auto_sun.rotation_euler = (0.872665, 0.174533, 0.523599)
if scene.world is None:
    world_auto = bpy.data.worlds.new('AutoWorld')
    world_auto.color = (0.3, 0.3, 0.3)
    scene.world = world_auto
bpy.context.view_layer.update()
